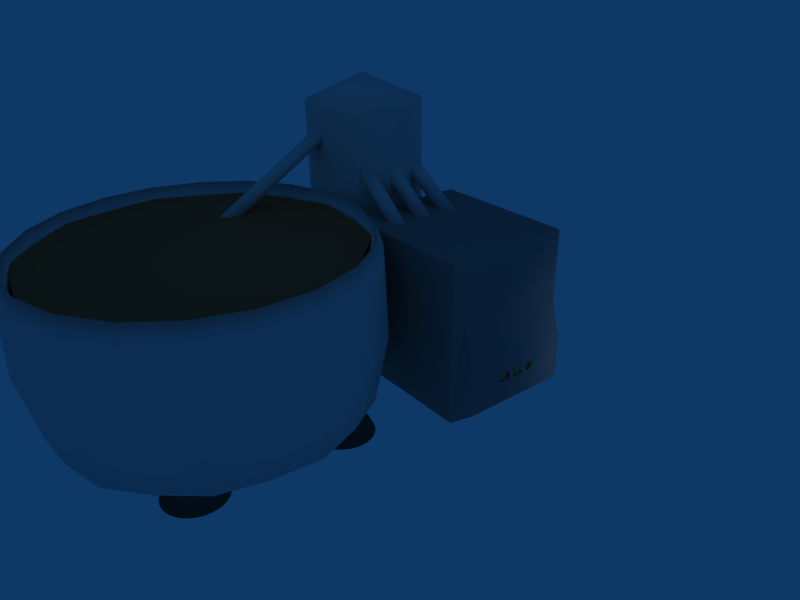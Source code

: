 # Source: chocolate_tank.blend  (saved by Blender 2.48.1; exported with 4.5.12 LTS)
import bpy
from mathutils import Matrix  # noqa: F401  (used for matrix-valued properties, if any)

bpy.ops.wm.read_factory_settings(use_empty=True)
scene = bpy.context.scene
scene.name = 'Scene'

# ---- collections
col_collection_1 = bpy.data.collections.new('Collection 1'); scene.collection.children.link(col_collection_1)

# ---- materials (node trees are filled in below, after node groups)
mat_alloy = bpy.data.materials.new('Alloy')
mat_alloy.alpha_threshold = 0.0
mat_alloy.roughness = 0.5
mat_alloy.specular_intensity = 2.0
mat_alloy.line_color = (0.0, 0.0, 0.0, 1.0)
mat_alloy_002 = bpy.data.materials.new('Alloy.002')
mat_alloy_002.alpha_threshold = 0.0
mat_alloy_002.diffuse_color = (0.6611, 0.3503, 0.2206, 1.0)
mat_alloy_002.roughness = 0.5
mat_alloy_002.specular_intensity = 2.0
mat_alloy_002.line_color = (0.0, 0.0, 0.0, 1.0)
mat_material_003 = bpy.data.materials.new('Material.003')
mat_material_003.alpha_threshold = 0.0
mat_material_003.diffuse_color = (0.2676, 0.2598, 0.2598, 1.0)
mat_material_003.roughness = 0.5
mat_material_003.line_color = (0.0, 0.0, 0.0, 1.0)
mat_material_002 = bpy.data.materials.new('Material.002')
mat_material_002.alpha_threshold = 0.0
mat_material_002.diffuse_color = (0.5112, 0.5112, 0.5112, 1.0)
mat_material_002.roughness = 0.5
mat_material_002.line_color = (0.0, 0.0, 0.0, 1.0)
mat_green_button = bpy.data.materials.new('Green Button')
mat_green_button.alpha_threshold = 0.0
mat_green_button.diffuse_color = (0.02401, 1.0, 0.1727, 1.0)
mat_green_button.roughness = 0.5
mat_green_button.line_color = (0.0, 0.0, 0.0, 1.0)
mat_red_button = bpy.data.materials.new('Red Button')
mat_red_button.alpha_threshold = 0.0
mat_red_button.diffuse_color = (1.0, 0.0, 0.0, 1.0)
mat_red_button.roughness = 0.5
mat_red_button.line_color = (0.0, 0.0, 0.0, 1.0)

# ---- material node trees

# ---- world
world_world = bpy.data.worlds.new('World'); scene.world = world_world
world_world.color = (0.05656, 0.2208, 0.4)
world_world.use_sun_shadow = False
world_world.sun_shadow_jitter_overblur = 0.0
world_world.cycles.sampling_method = 'MANUAL'
world_world.cycles.sample_map_resolution = 256

# ---- cameras
cam_camera = bpy.data.cameras.new('Camera')
cam_camera.passepartout_alpha = 0.2
cam_camera.clip_end = 100.0
cam_camera.lens = 35.0
cam_camera.ortho_scale = 7.314
cam_camera.show_passepartout = False
cam_camera.show_safe_areas = True
cam_camera.dof.focus_distance = 0.0
cam_camera.dof.aperture_fstop = 128.0

# ---- lights
light_spot_002 = bpy.data.lights.new('Spot.002', 'SPOT')
light_spot_002.transmission_factor = 0.0
light_spot_002.cutoff_distance = 30.0
light_spot_002.energy = 200.0
light_spot_002.shadow_buffer_clip_start = 1.001
light_spot_002.shadow_soft_size = 1.0
light_spot_002.shadow_maximum_resolution = 0.006
light_spot_002.use_absolute_resolution = True
light_spot_002.use_square = True
light_spot_002.spot_size = 1.309
light_spot_002.cycles.use_multiple_importance_sampling = False
light_spot_001 = bpy.data.lights.new('Spot.001', 'POINT')
light_spot_001.transmission_factor = 0.0
light_spot_001.cutoff_distance = 30.0
light_spot_001.energy = 50.0
light_spot_001.shadow_buffer_clip_start = 1.001
light_spot_001.shadow_soft_size = 1.0
light_spot_001.shadow_maximum_resolution = 0.006
light_spot_001.use_absolute_resolution = True
light_spot_001.cycles.use_multiple_importance_sampling = False
light_spot = bpy.data.lights.new('Spot', 'POINT')
light_spot.transmission_factor = 0.0
light_spot.cutoff_distance = 30.0
light_spot.energy = 25.0
light_spot.shadow_buffer_clip_start = 1.001
light_spot.shadow_soft_size = 1.0
light_spot.shadow_maximum_resolution = 0.006
light_spot.use_absolute_resolution = True
light_spot.cycles.use_multiple_importance_sampling = False

# ---- meshes
me_cylinder_006 = bpy.data.meshes.new('Cylinder.006')
me_cylinder_006.from_pydata([(0.875, 0.1386, 0.6516), (0.6265, 0.6265, 0.6516), (0.7894, -0.4022, 0.6516), (0.4022, -0.7894, 0.6516), (-0.1386, -0.875, 0.6516), (-0.6265, -0.6265, 0.6516), (-0.875, -0.1386, 0.6516), (-0.7894, 0.4022, 0.6516), (-0.4022, 0.7894, 0.6516), (0.1386, 0.875, 0.6516), (9.271e-09, 4.635e-10, 0.6516)], [], [(1, 0, 10), (10, 0, 2), (10, 2, 3), (10, 3, 4), (10, 4, 5), (10, 5, 6), (10, 6, 7), (10, 7, 8), (10, 8, 9), (9, 1, 10)])
me_cylinder_006.polygons.foreach_set('material_index', [1, 1, 1, 1, 1, 1, 1, 1, 1, 1])
_uv = me_cylinder_006.uv_layers.new(name='UVTex')
_uv.uv.foreach_set('vector', [0.9511, 0.3455, 0.9511, 0.6545, 0.4755, 0.5, 0.4755, 0.5, 0.9511, 0.6545, 0.7694, 0.9045, 0.4755, 0.5, 0.7694, 0.9045, 0.4755, 1.0, 0.4755, 0.5, 0.4755, 1.0, 0.1816, 0.9045, 0.4755, 0.5, 0.1816, 0.9045, 0.0, 0.6545, 0.4755, 0.5, 0.0, 0.6545, 6.728e-08, 0.3455, 0.4755, 0.5, 6.728e-08, 0.3455, 0.1816, 0.09549, 0.4755, 0.5, 0.1816, 0.09549, 0.4755, 0.0, 0.4755, 0.5, 0.4755, 0.0, 0.7694, 0.09549, 0.7694, 0.09549, 0.9511, 0.3455, 0.4755, 0.5])
me_cylinder_006.materials.append(mat_alloy)
me_cylinder_006.materials.append(mat_alloy_002)
me_cylinder_006.use_remesh_preserve_volume = False
me_cylinder_006.use_remesh_preserve_attributes = False
me_cylinder_006.use_mirror_vertex_groups = False
me_cylinder_006.update()
me_cone = bpy.data.meshes.new('Cone')
me_cone.from_pydata([(0.7071, 0.7071, -1.0), (0.8315, 0.5556, -1.0), (0.9239, 0.3827, -1.0), (0.9808, 0.1951, -1.0), (1.0, 7.55e-08, -1.0), (0.9808, -0.1951, -1.0), (0.9239, -0.3827, -1.0), (0.8315, -0.5556, -1.0), (0.7071, -0.7071, -1.0), (0.5556, -0.8315, -1.0), (0.3827, -0.9239, -1.0), (0.1951, -0.9808, -1.0), (-3.258e-07, -1.0, -1.0), (-0.1951, -0.9808, -1.0), (-0.3827, -0.9239, -1.0), (-0.5556, -0.8315, -1.0), (-0.7071, -0.7071, -1.0), (-0.8315, -0.5556, -1.0), (-0.9239, -0.3827, -1.0), (-0.9808, -0.1951, -1.0), (-1.0, 9.656e-07, -1.0), (-0.9808, 0.1951, -1.0), (-0.9239, 0.3827, -1.0), (-0.8315, 0.5556, -1.0), (-0.7071, 0.7071, -1.0), (-0.5556, 0.8315, -1.0), (-0.3827, 0.9239, -1.0), (-0.1951, 0.9808, -1.0), (1.605e-06, 1.0, -1.0), (0.1951, 0.9808, -1.0), (0.3827, 0.9239, -1.0), (0.5556, 0.8315, -1.0), (0.0, 0.0, 1.0), (0.0, 0.0, -1.0)], [], [(1, 0, 32), (32, 2, 1), (32, 3, 2), (32, 4, 3), (32, 5, 4), (32, 6, 5), (32, 7, 6), (32, 8, 7), (32, 9, 8), (32, 10, 9), (32, 11, 10), (32, 12, 11), (32, 13, 12), (32, 14, 13), (32, 15, 14), (32, 16, 15), (32, 17, 16), (32, 18, 17), (32, 19, 18), (32, 20, 19), (32, 21, 20), (32, 22, 21), (32, 23, 22), (32, 24, 23), (32, 25, 24), (32, 26, 25), (32, 27, 26), (32, 28, 27), (32, 29, 28), (32, 30, 29), (32, 31, 30), (32, 0, 31), (33, 0, 1), (33, 1, 2), (33, 2, 3), (33, 3, 4), (33, 4, 5), (33, 5, 6), (33, 6, 7), (33, 7, 8), (33, 8, 9), (33, 9, 10), (33, 10, 11), (33, 11, 12), (33, 12, 13), (33, 13, 14), (33, 14, 15), (33, 15, 16), (33, 16, 17), (33, 17, 18), (33, 18, 19), (33, 19, 20), (33, 20, 21), (33, 21, 22), (33, 22, 23), (33, 23, 24), (33, 24, 25), (33, 25, 26), (33, 26, 27), (33, 27, 28), (33, 28, 29), (33, 29, 30), (33, 30, 31), (31, 0, 33)])
me_cone.polygons.foreach_set('use_smooth', [True] * 64)
me_cone.materials.append(mat_material_003)
me_cone.use_remesh_preserve_volume = False
me_cone.use_remesh_preserve_attributes = False
me_cone.use_mirror_vertex_groups = False
me_cone.update()
me_cylinder_004 = bpy.data.meshes.new('Cylinder.004')
me_cylinder_004.from_pydata([(0.2079, 0.1389, -1.0), (0.231, 0.09567, -1.0), (0.2452, 0.04877, -1.0), (0.2452, -0.04877, -1.0), (0.231, -0.09567, -1.0), (0.2079, -0.1389, -1.0), (0.1768, -0.1768, -1.0), (0.1389, -0.2079, -1.0), (0.04877, -0.2452, -1.0), (-0.04877, -0.2452, -1.0), (-0.1389, -0.2079, -1.0), (-0.231, -0.09567, -1.0), (-0.2452, -0.04877, -1.0), (-0.2452, 0.04877, -1.0), (-0.2079, 0.1389, -1.0), (-0.1768, 0.1768, -1.0), (-0.1389, 0.2079, -1.0), (-0.04877, 0.2452, -1.0), (0.04877, 0.2452, -1.0), (0.09567, 0.231, -1.0), (0.1389, 0.2079, -1.0), (0.1075, 0.1768, 2.243), (0.1385, 0.1389, 2.243), (0.1616, 0.09567, 2.243), (0.1759, 0.04877, 2.243), (0.1807, -5.613e-07, 2.243), (0.1759, -0.04877, 2.243), (0.1616, -0.09567, 2.243), (0.1385, -0.1389, 2.243), (0.1075, -0.1768, 2.243), (0.06957, -0.2079, 2.243), (0.02635, -0.231, 2.243), (-0.02055, -0.2452, 2.243), (-0.06932, -0.25, 2.243), (-0.1181, -0.2452, 2.243), (-0.165, -0.231, 2.243), (-0.2082, -0.2079, 2.243), (-0.2461, -0.1768, 2.243), (-0.2772, -0.1389, 2.243), (-0.3003, -0.09567, 2.243), (-0.3145, -0.04877, 2.243), (-0.3193, -1.026e-06, 2.243), (-0.3145, 0.04877, 2.243), (-0.3003, 0.09567, 2.243), (-0.2772, 0.1389, 2.243), (-0.2461, 0.1768, 2.243), (-0.2082, 0.2079, 2.243), (-0.165, 0.231, 2.243), (-0.1181, 0.2452, 2.243), (-0.06933, 0.25, 2.243), (-0.02055, 0.2452, 2.243), (0.02635, 0.231, 2.243), (0.06957, 0.2079, 2.243), (0.0, 0.0, -1.0), (-0.06932, 0.0, 2.243), (0.1768, 0.1768, -1.0), (0.25, 1.887e-08, -1.0), (0.09567, -0.231, -1.0), (-8.146e-08, -0.25, -1.0), (-0.09567, -0.231, -1.0), (-0.1768, -0.1768, -1.0), (-0.2079, -0.1389, -1.0), (-0.25, 2.414e-07, -1.0), (-0.231, 0.09567, -1.0), (-0.09567, 0.231, -1.0), (4.013e-07, 0.25, -1.0)], [], [(55, 0, 53), (54, 22, 21), (53, 0, 1), (54, 23, 22), (53, 1, 2), (54, 24, 23), (53, 2, 56), (54, 25, 24), (53, 56, 3), (54, 26, 25), (53, 3, 4), (54, 27, 26), (53, 4, 5), (54, 28, 27), (53, 5, 6), (54, 29, 28), (53, 6, 7), (54, 30, 29), (53, 7, 57), (54, 31, 30), (53, 57, 8), (54, 32, 31), (53, 8, 58), (54, 33, 32), (53, 58, 9), (54, 34, 33), (53, 9, 59), (54, 35, 34), (53, 59, 10), (54, 36, 35), (53, 10, 60), (54, 37, 36), (53, 60, 61), (54, 38, 37), (53, 61, 11), (54, 39, 38), (53, 11, 12), (54, 40, 39), (53, 12, 62), (54, 41, 40), (53, 62, 13), (54, 42, 41), (53, 13, 63), (54, 43, 42), (53, 63, 14), (54, 44, 43), (53, 14, 15), (54, 45, 44), (53, 15, 16), (54, 46, 45), (53, 16, 64), (54, 47, 46), (53, 64, 17), (54, 48, 47), (53, 17, 65), (54, 49, 48), (53, 65, 18), (54, 50, 49), (53, 18, 19), (54, 51, 50), (53, 19, 20), (54, 52, 51), (20, 55, 53), (54, 21, 52), (22, 0, 55, 21), (0, 22, 23, 1), (1, 23, 24, 2), (2, 24, 25, 56), (56, 25, 26, 3), (3, 26, 27, 4), (4, 27, 28, 5), (5, 28, 29, 6), (6, 29, 30, 7), (7, 30, 31, 57), (57, 31, 32, 8), (8, 32, 33, 58), (58, 33, 34, 9), (9, 34, 35, 59), (59, 35, 36, 10), (10, 36, 37, 60), (60, 37, 38, 61), (61, 38, 39, 11), (11, 39, 40, 12), (12, 40, 41, 62), (62, 41, 42, 13), (13, 42, 43, 63), (63, 43, 44, 14), (14, 44, 45, 15), (15, 45, 46, 16), (16, 46, 47, 64), (64, 47, 48, 17), (17, 48, 49, 65), (65, 49, 50, 18), (18, 50, 51, 19), (19, 51, 52, 20), (21, 55, 20, 52)])
me_cylinder_004.polygons.foreach_set('use_smooth', [True] * 96)
me_cylinder_004.materials.append(mat_alloy)
me_cylinder_004.use_remesh_preserve_volume = False
me_cylinder_004.use_remesh_preserve_attributes = False
me_cylinder_004.use_mirror_vertex_groups = False
me_cylinder_004.update()
me_cylinder_003 = bpy.data.meshes.new('Cylinder.003')
me_cylinder_003.from_pydata([(-2.941, -0.2193, 5.204), (0.1966, 0.1562, -1.0), (-3.122, -0.006825, 5.204), (0.2415, 0.06891, -1.0), (-2.631, -0.04666, 5.204), (0.2494, -0.02905, -1.0), (-2.902, 0.2716, 5.204), (0.2192, -0.1225, -1.0), (-2.624, 0.0513, 5.204), (0.1555, -0.1971, -1.0), (-2.844, -0.2272, 5.204), (0.06837, -0.2416, -1.0), (-8.146e-08, -0.25, -1.0), (-0.04877, -0.2452, -1.0), (-3.114, 0.09114, 5.204), (-0.1219, -0.2195, -1.0), (-3.092, -0.1003, 5.204), (-0.1966, -0.1562, -1.0), (-0.2415, -0.06891, -1.0), (-2.995, 0.2418, 5.204), (-2.717, 0.2194, 5.204), (-0.2494, 0.02905, -1.0), (-3.07, 0.1785, 5.204), (-0.2192, 0.1225, -1.0), (-3.028, -0.1749, 5.204), (-0.1555, 0.1971, -1.0), (-2.676, -0.134, 5.204), (-0.06837, 0.2416, -1.0), (4.013e-07, 0.25, -1.0), (0.04877, 0.2452, -1.0), (-2.751, -0.1973, 5.204), (0.1219, 0.2195, -1.0), (-2.805, 0.2638, 5.204), (-2.654, 0.1448, 5.204)], [], [(15, 0, 24), (19, 33, 20), (18, 1, 3), (18, 16, 2), (23, 14, 22), (19, 8, 33), (18, 3, 5), (27, 19, 6), (28, 6, 32), (19, 4, 8), (18, 5, 7), (25, 22, 19), (21, 2, 14), (19, 26, 4), (18, 7, 9), (17, 24, 16), (10, 0, 12), (19, 30, 26), (18, 9, 11), (9, 26, 30), (5, 8, 4), (19, 10, 30), (18, 11, 12), (1, 20, 33), (18, 12, 13), (19, 0, 10), (18, 13, 15), (3, 33, 8), (7, 4, 26), (24, 0, 19), (18, 15, 17), (29, 32, 31), (11, 10, 12), (19, 16, 24), (31, 32, 20), (27, 6, 28), (15, 24, 17), (19, 2, 16), (18, 2, 21), (23, 22, 25), (5, 4, 7), (19, 14, 2), (18, 21, 23), (12, 0, 13), (25, 19, 27), (19, 22, 14), (18, 23, 25), (17, 16, 18), (21, 14, 23), (9, 30, 11), (18, 25, 27), (20, 1, 31), (13, 0, 15), (11, 30, 10), (18, 27, 28), (1, 33, 3), (18, 28, 29), (19, 32, 6), (18, 29, 31), (3, 8, 5), (7, 26, 9), (19, 20, 32), (31, 1, 18), (28, 32, 29)])
me_cylinder_003.polygons.foreach_set('use_smooth', [True] * 64)
me_cylinder_003.materials.append(mat_alloy)
me_cylinder_003.use_remesh_preserve_volume = False
me_cylinder_003.use_remesh_preserve_attributes = False
me_cylinder_003.use_mirror_vertex_groups = False
me_cylinder_003.update()
me_cube = bpy.data.meshes.new('Cube')
me_cube.from_pydata([(1.068, 1.954, -1.0), (1.068, -1.0, -1.0), (-1.468, -1.0, -1.0), (-1.468, 1.954, -1.0), (1.068, 1.954, 2.084), (1.068, -1.0, 2.084), (-1.468, -1.0, 2.084), (-1.468, 1.954, 2.084), (-1.273, 2.295, -0.7631), (-1.273, 2.052, 1.847), (0.8736, 2.295, -0.7631), (0.8736, 2.052, 1.847), (-1.273, 2.295, 0.107), (-1.273, 2.052, 0.9772), (0.8736, 2.295, 0.107), (0.8736, 2.052, 0.9772), (-0.1997, 2.295, -0.7631), (-1.273, 2.295, -0.328), (0.8736, 2.295, -0.328), (-0.1997, 2.295, 0.107), (-0.1997, 2.295, -0.328), (-0.7364, 2.295, -0.7631), (0.3369, 2.295, -0.7631), (-1.273, 2.295, -0.5456), (-1.273, 2.295, -0.1105), (0.8736, 2.295, -0.5456), (0.8736, 2.295, -0.1105), (-0.7364, 2.295, 0.107), (0.3369, 2.295, 0.107), (-0.1997, 2.295, -0.5456), (0.3369, 2.295, -0.328), (-0.1997, 2.314, -0.1105), (-0.7364, 2.295, -0.328), (0.3369, 2.295, -0.5456), (0.3369, 2.314, -0.1105), (-0.7364, 2.295, -0.5456), (-0.7364, 2.314, -0.1105), (0.06862, 2.295, -0.328), (-0.1997, 2.295, -0.2193), (-0.468, 2.295, -0.328), (0.3369, 2.295, -0.2193), (0.06862, 2.314, -0.1105), (-0.7364, 2.295, -0.2193), (-0.468, 2.314, -0.1105), (0.06862, 2.295, -0.2193), (-0.468, 2.295, -0.2193), (-0.06554, 2.295, -0.328), (0.2028, 2.295, -0.328), (-0.1997, 2.295, -0.2737), (-0.1997, 2.295, -0.1649), (-0.3339, 2.295, -0.328), (-0.6022, 2.295, -0.328), (0.3369, 2.295, -0.2737), (0.3369, 2.295, -0.1649), (-0.06554, 2.314, -0.1105), (0.2028, 2.314, -0.1105), (-0.7364, 2.295, -0.2737), (-0.7364, 2.295, -0.1649), (-0.3339, 2.314, -0.1105), (-0.6022, 2.314, -0.1105), (0.06862, 2.295, -0.2737), (0.2028, 2.295, -0.2193), (0.06862, 2.295, -0.1649), (-0.06554, 2.295, -0.2193), (-0.468, 2.295, -0.2737), (-0.3339, 2.295, -0.2193), (-0.468, 2.295, -0.1649), (-0.6022, 2.295, -0.2193), (0.2028, 2.295, -0.2737), (0.2028, 2.295, -0.1649), (-0.06554, 2.295, -0.2737), (-0.06554, 2.295, -0.1649), (-0.3339, 2.295, -0.2737), (-0.3339, 2.295, -0.1649), (-0.6022, 2.295, -0.2737), (-0.6022, 2.295, -0.1649), (0.001539, 2.295, -0.328), (-0.1326, 2.295, -0.328), (0.1357, 2.295, -0.328), (0.2699, 2.295, -0.328), (-0.1997, 2.295, -0.2465), (-0.1997, 2.295, -0.3009), (-0.1997, 2.295, -0.1921), (-0.1997, 2.314, -0.1377), (-0.401, 2.295, -0.328), (-0.2668, 2.295, -0.328), (-0.5351, 2.295, -0.328), (-0.6693, 2.295, -0.328), (0.3369, 2.295, -0.2465), (0.3369, 2.295, -0.3009), (0.3369, 2.295, -0.1921), (0.3369, 2.314, -0.1377), (0.001539, 2.314, -0.1105), (-0.1326, 2.314, -0.1105), (0.1357, 2.314, -0.1105), (0.2699, 2.314, -0.1105), (-0.7364, 2.295, -0.2465), (-0.7364, 2.295, -0.3009), (-0.7364, 2.295, -0.1921), (-0.7364, 2.314, -0.1377), (-0.401, 2.314, -0.1105), (-0.2668, 2.314, -0.1105), (-0.5351, 2.314, -0.1105), (-0.6693, 2.314, -0.1105), (0.06862, 2.295, -0.2465), (0.06862, 2.295, -0.3009), (0.1357, 2.295, -0.2193), (0.2699, 2.295, -0.2193), (0.06862, 2.295, -0.1921), (0.06862, 2.314, -0.1377), (0.001539, 2.295, -0.2193), (-0.1326, 2.295, -0.2193), (-0.468, 2.295, -0.3009), (-0.468, 2.295, -0.2465), (-0.2668, 2.295, -0.2193), (-0.401, 2.295, -0.2193), (-0.468, 2.314, -0.1377), (-0.468, 2.295, -0.1921), (-0.6693, 2.295, -0.2193), (-0.5351, 2.295, -0.2193), (0.2028, 2.295, -0.3009), (0.2699, 2.295, -0.2737), (0.2028, 2.295, -0.2465), (0.1357, 2.295, -0.2737), (0.2028, 2.295, -0.1921), (0.2699, 2.295, -0.1649), (0.2028, 2.314, -0.1377), (0.1357, 2.295, -0.1649), (-0.06554, 2.295, -0.3009), (0.001539, 2.295, -0.2737), (-0.06554, 2.295, -0.2465), (-0.1326, 2.295, -0.2737), (-0.06554, 2.295, -0.1921), (0.001539, 2.295, -0.1649), (-0.06554, 2.314, -0.1377), (-0.1326, 2.295, -0.1649), (-0.3339, 2.295, -0.3009), (-0.2668, 2.295, -0.2737), (-0.3339, 2.295, -0.2465), (-0.401, 2.295, -0.2737), (-0.3339, 2.295, -0.1921), (-0.2668, 2.295, -0.1649), (-0.3339, 2.314, -0.1377), (-0.401, 2.295, -0.1649), (-0.6022, 2.295, -0.3009), (-0.5351, 2.295, -0.2737), (-0.6022, 2.295, -0.2465), (-0.6693, 2.295, -0.2737), (-0.6022, 2.295, -0.1921), (-0.5351, 2.295, -0.1649), (-0.6022, 2.314, -0.1377), (-0.6693, 2.295, -0.1649), (0.2699, 2.295, -0.3009), (0.2699, 2.295, -0.2465), (0.1357, 2.295, -0.3009), (0.1357, 2.295, -0.2465), (0.2699, 2.295, -0.1921), (0.2699, 2.314, -0.1377), (0.1357, 2.295, -0.1921), (0.1357, 2.314, -0.1377), (0.001539, 2.295, -0.3009), (0.001539, 2.295, -0.2465), (-0.1326, 2.295, -0.3009), (-0.1326, 2.295, -0.2465), (0.001539, 2.295, -0.1921), (0.001539, 2.314, -0.1377), (-0.1326, 2.295, -0.1921), (-0.1326, 2.314, -0.1377), (-0.2668, 2.295, -0.3009), (-0.2668, 2.295, -0.2465), (-0.401, 2.295, -0.3009), (-0.401, 2.295, -0.2465), (-0.2668, 2.295, -0.1921), (-0.2668, 2.314, -0.1377), (-0.401, 2.295, -0.1921), (-0.401, 2.314, -0.1377), (-0.5351, 2.295, -0.3009), (-0.5351, 2.295, -0.2465), (-0.6693, 2.295, -0.3009), (-0.6693, 2.295, -0.2465), (-0.5351, 2.295, -0.1921), (-0.5351, 2.314, -0.1377), (-0.6693, 2.295, -0.1921), (-0.6693, 2.314, -0.1377), (-0.6022, 2.314, -0.1649), (-0.6022, 2.314, -0.1921), (-0.6693, 2.314, -0.1921), (-0.6693, 2.314, -0.1649), (-0.468, 2.314, -0.1649), (-0.468, 2.314, -0.1921), (-0.5351, 2.314, -0.1921), (-0.5351, 2.314, -0.1649), (-0.6022, 2.314, -0.2193), (-0.6022, 2.314, -0.2465), (-0.6693, 2.314, -0.2465), (-0.6693, 2.314, -0.2193), (-0.6022, 2.314, -0.2737), (-0.6022, 2.314, -0.3009), (-0.6693, 2.314, -0.3009), (-0.6693, 2.314, -0.2737), (-0.468, 2.314, -0.2193), (-0.468, 2.314, -0.2465), (-0.5351, 2.314, -0.2465), (-0.5351, 2.314, -0.2193), (-0.468, 2.314, -0.2737), (-0.468, 2.314, -0.3009), (-0.5351, 2.314, -0.3009), (-0.5351, 2.314, -0.2737), (-0.2668, 2.314, -0.1649), (-0.2668, 2.314, -0.1921), (-0.3339, 2.314, -0.1921), (-0.3339, 2.314, -0.1649), (-0.2668, 2.314, -0.2193), (-0.2668, 2.314, -0.2465), (-0.3339, 2.314, -0.2465), (-0.3339, 2.314, -0.2193), (-0.2668, 2.314, -0.2737), (-0.2668, 2.314, -0.3009), (-0.3339, 2.314, -0.3009), (-0.3339, 2.314, -0.2737), (-0.1326, 2.314, -0.1649), (-0.1326, 2.314, -0.1921), (-0.1997, 2.314, -0.1921), (-0.1997, 2.314, -0.1649), (0.06862, 2.314, -0.1649), (0.06862, 2.314, -0.1921), (0.001539, 2.314, -0.1921), (0.001539, 2.314, -0.1649), (-0.1326, 2.314, -0.2193), (-0.1326, 2.314, -0.2465), (-0.1997, 2.314, -0.2465), (-0.1997, 2.314, -0.2193), (-0.1326, 2.314, -0.2737), (-0.1326, 2.314, -0.3009), (-0.1997, 2.314, -0.3009), (-0.1997, 2.314, -0.2737), (0.06862, 2.314, -0.2193), (0.06862, 2.314, -0.2465), (0.001539, 2.314, -0.2465), (0.001539, 2.314, -0.2193), (0.06862, 2.314, -0.2737), (0.06862, 2.314, -0.3009), (0.001539, 2.314, -0.3009), (0.001539, 2.314, -0.2737), (0.2028, 2.314, -0.1649), (0.2028, 2.314, -0.1921), (0.1357, 2.314, -0.1921), (0.1357, 2.314, -0.1649), (0.2028, 2.314, -0.2193), (0.2028, 2.314, -0.2465), (0.1357, 2.314, -0.2465), (0.1357, 2.314, -0.2193), (0.2028, 2.314, -0.2737), (0.2028, 2.314, -0.3009), (0.1357, 2.314, -0.3009), (0.1357, 2.314, -0.2737)], [], [(0, 1, 2, 3), (4, 7, 6, 5), (0, 4, 5, 1), (1, 5, 6, 2), (2, 6, 7, 3), (7, 4, 11, 9), (13, 12, 3, 7), (9, 13, 7), (4, 0, 14, 15), (15, 11, 4), (11, 15, 13, 9), (16, 0, 3), (19, 13, 15), (8, 21, 3), (21, 16, 3), (22, 0, 16), (10, 0, 22), (12, 24, 3), (24, 17, 3), (17, 23, 3), (23, 8, 3), (25, 0, 10), (18, 0, 25), (26, 0, 18), (14, 0, 26), (14, 28, 15), (28, 19, 15), (19, 27, 13), (27, 12, 13), (25, 10, 22, 33), (18, 25, 33, 30), (33, 22, 16, 29), (14, 26, 34, 28), (29, 16, 21, 35), (35, 21, 8, 23), (32, 35, 23, 17), (27, 36, 24, 12), (37, 33, 29), (40, 26, 18), (41, 19, 28), (39, 29, 35), (43, 27, 19), (42, 17, 24), (20, 77, 29), (77, 46, 29), (46, 76, 29), (76, 37, 29), (37, 78, 33), (78, 47, 33), (47, 79, 33), (79, 30, 33), (30, 89, 18), (89, 52, 18), (52, 88, 18), (88, 40, 18), (40, 90, 26), (90, 53, 26), (53, 91, 26), (91, 34, 26), (89, 30, 79, 152), (52, 89, 152, 121), (152, 79, 47, 120), (121, 152, 120, 68), (88, 52, 121, 153), (40, 88, 153, 107), (153, 121, 68, 122), (107, 153, 122, 61), (120, 47, 78, 154), (154, 78, 37, 105), (123, 154, 105, 60), (122, 68, 123, 155), (155, 123, 60, 104), (106, 155, 104, 44), (90, 40, 107, 156), (53, 90, 156, 125), (156, 107, 61, 124), (125, 156, 124, 69), (91, 53, 125, 157), (34, 91, 157, 95), (157, 125, 69, 126), (95, 157, 126, 55), (124, 61, 106, 158), (158, 106, 44, 108), (127, 158, 108, 62), (126, 69, 127, 159), (55, 126, 159, 94), (159, 127, 62, 109), (94, 159, 109, 41), (105, 37, 76, 160), (160, 76, 46, 128), (129, 160, 128, 70), (104, 60, 129, 161), (161, 129, 70, 130), (110, 161, 130, 63), (128, 46, 77, 162), (70, 128, 162, 131), (162, 77, 20, 81), (130, 70, 131, 163), (63, 130, 163, 111), (163, 131, 48, 80), (108, 44, 110, 164), (164, 110, 63, 132), (133, 164, 132, 71), (109, 62, 133, 165), (41, 109, 165, 92), (165, 133, 71, 134), (92, 165, 134, 54), (132, 63, 111, 166), (71, 132, 166, 135), (166, 111, 38, 82), (134, 71, 135, 167), (54, 134, 167, 93), (167, 135, 49, 83), (93, 167, 83, 31), (34, 95, 28), (95, 55, 28), (55, 94, 28), (94, 41, 28), (41, 92, 19), (92, 54, 19), (54, 93, 19), (93, 31, 19), (32, 87, 35), (87, 51, 35), (51, 86, 35), (86, 39, 35), (39, 84, 29), (84, 50, 29), (50, 85, 29), (85, 20, 29), (81, 20, 85, 168), (48, 81, 168, 137), (168, 85, 50, 136), (80, 48, 137, 169), (38, 80, 169, 114), (169, 137, 72, 138), (136, 50, 84, 170), (72, 136, 170, 139), (170, 84, 39, 112), (139, 170, 112, 64), (138, 72, 139, 171), (65, 138, 171, 115), (171, 139, 64, 113), (115, 171, 113, 45), (82, 38, 114, 172), (49, 82, 172, 141), (172, 114, 65, 140), (83, 49, 141, 173), (31, 83, 173, 101), (173, 141, 73, 142), (101, 173, 142, 58), (140, 65, 115, 174), (73, 140, 174, 143), (174, 115, 45, 117), (143, 174, 117, 66), (142, 73, 143, 175), (58, 142, 175, 100), (175, 143, 66, 116), (100, 175, 116, 43), (112, 39, 86, 176), (176, 86, 51, 144), (145, 176, 144, 74), (113, 64, 145, 177), (177, 145, 74, 146), (119, 177, 146, 67), (144, 51, 87, 178), (178, 87, 32, 97), (147, 178, 97, 56), (146, 74, 147, 179), (179, 147, 56, 96), (118, 179, 96, 42), (117, 45, 119, 180), (180, 119, 67, 148), (149, 180, 148, 75), (116, 66, 149, 181), (43, 116, 181, 102), (181, 149, 75, 150), (102, 181, 150, 59), (148, 67, 118, 182), (182, 118, 42, 98), (151, 182, 98, 57), (150, 75, 151, 183), (59, 150, 183, 103), (183, 151, 57, 99), (103, 183, 99, 36), (31, 101, 19), (101, 58, 19), (58, 100, 19), (100, 43, 19), (43, 102, 27), (102, 59, 27), (59, 103, 27), (103, 36, 27), (36, 99, 24), (99, 57, 24), (57, 98, 24), (98, 42, 24), (42, 96, 17), (96, 56, 17), (56, 97, 17), (97, 32, 17), (148, 185, 184, 75), (182, 186, 185, 148), (151, 187, 186, 182), (75, 184, 187, 151), (184, 185, 186, 187), (117, 189, 188, 66), (180, 190, 189, 117), (149, 191, 190, 180), (66, 188, 191, 149), (188, 189, 190, 191), (146, 193, 192, 67), (179, 194, 193, 146), (118, 195, 194, 179), (67, 192, 195, 118), (192, 193, 194, 195), (144, 197, 196, 74), (178, 198, 197, 144), (147, 199, 198, 178), (74, 196, 199, 147), (196, 197, 198, 199), (113, 201, 200, 45), (177, 202, 201, 113), (119, 203, 202, 177), (45, 200, 203, 119), (200, 201, 202, 203), (112, 205, 204, 64), (176, 206, 205, 112), (145, 207, 206, 176), (64, 204, 207, 145), (204, 205, 206, 207), (172, 209, 208, 141), (140, 210, 209, 172), (73, 211, 210, 140), (141, 208, 211, 73), (208, 209, 210, 211), (169, 213, 212, 114), (138, 214, 213, 169), (65, 215, 214, 138), (114, 212, 215, 65), (212, 213, 214, 215), (168, 217, 216, 137), (136, 218, 217, 168), (72, 219, 218, 136), (137, 216, 219, 72), (216, 217, 218, 219), (166, 221, 220, 135), (82, 222, 221, 166), (49, 223, 222, 82), (135, 220, 223, 49), (220, 221, 222, 223), (108, 225, 224, 62), (164, 226, 225, 108), (133, 227, 226, 164), (62, 224, 227, 133), (224, 225, 226, 227), (163, 229, 228, 111), (80, 230, 229, 163), (38, 231, 230, 80), (111, 228, 231, 38), (228, 229, 230, 231), (162, 233, 232, 131), (81, 234, 233, 162), (48, 235, 234, 81), (131, 232, 235, 48), (232, 233, 234, 235), (104, 237, 236, 44), (161, 238, 237, 104), (110, 239, 238, 161), (44, 236, 239, 110), (236, 237, 238, 239), (105, 241, 240, 60), (160, 242, 241, 105), (129, 243, 242, 160), (60, 240, 243, 129), (240, 241, 242, 243), (124, 245, 244, 69), (158, 246, 245, 124), (127, 247, 246, 158), (69, 244, 247, 127), (244, 245, 246, 247), (122, 249, 248, 61), (155, 250, 249, 122), (106, 251, 250, 155), (61, 248, 251, 106), (248, 249, 250, 251), (120, 253, 252, 68), (154, 254, 253, 120), (123, 255, 254, 154), (68, 252, 255, 123), (252, 253, 254, 255)])
me_cube.polygons.foreach_set('material_index', [0, 0, 0, 0, 0, 0, 0, 0, 0, 0, 0, 0, 0, 0, 0, 0, 0, 0, 0, 0, 0, 0, 0, 0, 0, 0, 0, 0, 0, 0, 0, 0, 0, 0, 0, 0, 0, 0, 0, 0, 0, 0, 0, 0, 0, 0, 0, 0, 0, 0, 0, 0, 0, 0, 0, 0, 0, 0, 0, 0, 0, 0, 0, 0, 0, 0, 0, 0, 0, 0, 0, 0, 0, 0, 0, 0, 0, 0, 0, 0, 0, 0, 0, 0, 0, 0, 0, 0, 0, 0, 0, 0, 0, 0, 0, 0, 0, 0, 0, 0, 0, 0, 0, 0, 0, 0, 0, 0, 0, 0, 0, 0, 0, 0, 0, 0, 0, 0, 0, 0, 0, 0, 0, 0, 0, 0, 0, 0, 0, 0, 0, 0, 0, 0, 0, 0, 0, 0, 0, 0, 0, 0, 0, 0, 0, 0, 0, 0, 0, 0, 0, 0, 0, 0, 0, 0, 0, 0, 0, 0, 0, 0, 0, 0, 0, 0, 0, 0, 0, 0, 0, 0, 0, 0, 0, 0, 0, 0, 0, 0, 0, 0, 0, 0, 0, 0, 0, 0, 0, 0, 0, 0, 0, 0, 0, 0, 0, 0, 0, 0, 0, 0, 0, 0, 0, 1, 0, 0, 0, 0, 2, 0, 0, 0, 0, 1, 0, 0, 0, 0, 1, 0, 0, 0, 0, 2, 0, 0, 0, 0, 2, 0, 0, 0, 0, 1, 0, 0, 0, 0, 1, 0, 0, 0, 0, 2, 0, 0, 0, 0, 1, 0, 0, 0, 0, 2, 0, 0, 0, 0, 1, 0, 0, 0, 0, 2, 0, 0, 0, 0, 2, 0, 0, 0, 0, 2, 0, 0, 0, 0, 1, 0, 0, 0, 0, 1, 0, 0, 0, 0, 2])
me_cube.materials.append(mat_material_002)
me_cube.materials.append(mat_green_button)
me_cube.materials.append(mat_red_button)
me_cube.use_remesh_preserve_volume = False
me_cube.use_remesh_preserve_attributes = False
me_cube.use_mirror_vertex_groups = False
me_cube.update()
me_cylinder_002 = bpy.data.meshes.new('Cylinder.002')
me_cylinder_002.from_pydata([(0.0, 0.0, 3.285), (0.5556, 0.8315, 3.285), (0.3827, 0.9239, 3.285), (0.1951, 0.9808, 3.285), (-7.28e-06, 1.0, 3.285), (-0.1951, 0.9808, 3.285), (-0.3827, 0.9239, 3.285), (-0.5556, 0.8315, 3.285), (-0.7071, 0.7071, 3.285), (-0.8315, 0.5556, 3.285), (-0.9239, 0.3827, 3.285), (-0.9808, 0.1951, 3.285), (-1.0, -4.105e-06, 3.285), (-0.9808, -0.1951, 3.285), (-0.9239, -0.3827, 3.285), (-0.8315, -0.5556, 3.285), (-0.7071, -0.7071, 3.285), (-0.5556, -0.8315, 3.285), (-0.3827, -0.9239, 3.285), (-0.1951, -0.9808, 3.285), (9.298e-07, -1.0, 3.285), (0.1951, -0.9808, 3.285), (0.3827, -0.9239, 3.285), (0.5556, -0.8315, 3.285), (0.7071, -0.7071, 3.285), (0.8315, -0.5556, 3.285), (0.9239, -0.3827, 3.285), (0.9808, -0.1951, 3.285), (1.0, -2.245e-06, 3.285), (0.9808, 0.1951, 3.285), (0.9239, 0.3827, 3.285), (0.8315, 0.5556, 3.285), (0.7071, 0.7071, 3.285)], [], [(0, 32, 1), (0, 1, 2), (0, 2, 3), (0, 3, 4), (0, 4, 5), (0, 5, 6), (0, 6, 7), (0, 7, 8), (0, 8, 9), (0, 9, 10), (0, 10, 11), (0, 11, 12), (0, 12, 13), (0, 13, 14), (0, 14, 15), (0, 15, 16), (0, 16, 17), (0, 17, 18), (0, 18, 19), (0, 19, 20), (0, 20, 21), (0, 21, 22), (0, 22, 23), (0, 23, 24), (0, 24, 25), (0, 25, 26), (0, 26, 27), (0, 27, 28), (0, 28, 29), (0, 29, 30), (0, 30, 31), (0, 31, 32)])
me_cylinder_002.materials.append(mat_alloy)
me_cylinder_002.use_remesh_preserve_volume = False
me_cylinder_002.use_remesh_preserve_attributes = False
me_cylinder_002.use_mirror_vertex_groups = False
me_cylinder_002.update()
me_cylinder_001 = bpy.data.meshes.new('Cylinder.001')
me_cylinder_001.from_pydata([(0.7071, 0.7071, -1.0), (0.8315, 0.5556, -1.0), (0.9239, 0.3827, -1.0), (0.9808, 0.1951, -1.0), (1.0, 7.55e-08, -1.0), (0.9808, -0.1951, -1.0), (0.9239, -0.3827, -1.0), (0.8315, -0.5556, -1.0), (0.7071, -0.7071, -1.0), (0.5556, -0.8315, -1.0), (0.3827, -0.9239, -1.0), (0.1951, -0.9808, -1.0), (-3.258e-07, -1.0, -1.0), (-0.1951, -0.9808, -1.0), (-0.3827, -0.9239, -1.0), (-0.5556, -0.8315, -1.0), (-0.7071, -0.7071, -1.0), (-0.8315, -0.5556, -1.0), (-0.9239, -0.3827, -1.0), (-0.9808, -0.1951, -1.0), (-1.0, 9.656e-07, -1.0), (-0.9808, 0.1951, -1.0), (-0.9239, 0.3827, -1.0), (-0.8315, 0.5556, -1.0), (-0.7071, 0.7071, -1.0), (-0.5556, 0.8315, -1.0), (-0.3827, 0.9239, -1.0), (-0.1951, 0.9808, -1.0), (1.605e-06, 1.0, -1.0), (0.1951, 0.9808, -1.0), (0.3827, 0.9239, -1.0), (0.5556, 0.8315, -1.0), (0.7071, 0.7071, 3.285), (0.8315, 0.5556, 3.285), (0.9239, 0.3827, 3.285), (0.9808, 0.1951, 3.285), (1.0, -2.245e-06, 3.285), (0.9808, -0.1951, 3.285), (0.9239, -0.3827, 3.285), (0.8315, -0.5556, 3.285), (0.7071, -0.7071, 3.285), (0.5556, -0.8315, 3.285), (0.3827, -0.9239, 3.285), (0.1951, -0.9808, 3.285), (9.298e-07, -1.0, 3.285), (-0.1951, -0.9808, 3.285), (-0.3827, -0.9239, 3.285), (-0.5556, -0.8315, 3.285), (-0.7071, -0.7071, 3.285), (-0.8315, -0.5556, 3.285), (-0.9239, -0.3827, 3.285), (-0.9808, -0.1951, 3.285), (-1.0, -4.105e-06, 3.285), (-0.9808, 0.1951, 3.285), (-0.9239, 0.3827, 3.285), (-0.8315, 0.5556, 3.285), (-0.7071, 0.7071, 3.285), (-0.5556, 0.8315, 3.285), (-0.3827, 0.9239, 3.285), (-0.1951, 0.9808, 3.285), (-7.28e-06, 1.0, 3.285), (0.1951, 0.9808, 3.285), (0.3827, 0.9239, 3.285), (0.5556, 0.8315, 3.285), (0.0, 0.0, -1.0), (0.0, 0.0, 3.75)], [], [(64, 0, 1), (65, 33, 32), (64, 1, 2), (65, 34, 33), (64, 2, 3), (65, 35, 34), (64, 3, 4), (65, 36, 35), (64, 4, 5), (65, 37, 36), (64, 5, 6), (65, 38, 37), (64, 6, 7), (65, 39, 38), (64, 7, 8), (65, 40, 39), (64, 8, 9), (65, 41, 40), (64, 9, 10), (65, 42, 41), (64, 10, 11), (65, 43, 42), (64, 11, 12), (65, 44, 43), (64, 12, 13), (65, 45, 44), (64, 13, 14), (65, 46, 45), (64, 14, 15), (65, 47, 46), (64, 15, 16), (65, 48, 47), (64, 16, 17), (65, 49, 48), (64, 17, 18), (65, 50, 49), (64, 18, 19), (65, 51, 50), (64, 19, 20), (65, 52, 51), (64, 20, 21), (65, 53, 52), (64, 21, 22), (65, 54, 53), (64, 22, 23), (65, 55, 54), (64, 23, 24), (65, 56, 55), (64, 24, 25), (65, 57, 56), (64, 25, 26), (65, 58, 57), (64, 26, 27), (65, 59, 58), (64, 27, 28), (65, 60, 59), (64, 28, 29), (65, 61, 60), (64, 29, 30), (65, 62, 61), (64, 30, 31), (65, 63, 62), (31, 0, 64), (65, 32, 63), (0, 32, 33, 1), (1, 33, 34, 2), (2, 34, 35, 3), (3, 35, 36, 4), (4, 36, 37, 5), (5, 37, 38, 6), (6, 38, 39, 7), (7, 39, 40, 8), (8, 40, 41, 9), (9, 41, 42, 10), (10, 42, 43, 11), (11, 43, 44, 12), (12, 44, 45, 13), (13, 45, 46, 14), (14, 46, 47, 15), (15, 47, 48, 16), (16, 48, 49, 17), (17, 49, 50, 18), (18, 50, 51, 19), (19, 51, 52, 20), (20, 52, 53, 21), (21, 53, 54, 22), (22, 54, 55, 23), (23, 55, 56, 24), (24, 56, 57, 25), (25, 57, 58, 26), (26, 58, 59, 27), (27, 59, 60, 28), (28, 60, 61, 29), (29, 61, 62, 30), (30, 62, 63, 31), (32, 0, 31, 63)])
me_cylinder_001.polygons.foreach_set('use_smooth', [True] * 96)
me_cylinder_001.materials.append(mat_alloy)
me_cylinder_001.use_remesh_preserve_volume = False
me_cylinder_001.use_remesh_preserve_attributes = False
me_cylinder_001.use_mirror_vertex_groups = False
me_cylinder_001.update()
me_cylinder = bpy.data.meshes.new('Cylinder')
me_cylinder.from_pydata([(0.5649, 0.2878, 1.482), (0.6262, -0.09919, 1.482), (0.4483, -0.4483, 1.482), (0.09918, -0.6262, 1.482), (-0.2878, -0.5649, 1.482), (-0.5649, -0.2878, 1.482), (-0.6262, 0.09919, 1.482), (-0.4483, 0.4483, 1.482), (-0.09918, 0.6262, 1.482), (0.2878, 0.5649, 1.482), (0.8474, 0.4318, 0.9602), (0.9393, -0.1488, 0.9602), (0.6725, -0.6725, 0.9602), (0.1488, -0.9393, 0.9602), (-0.4318, -0.8474, 0.9602), (-0.8474, -0.4318, 0.9602), (-0.9393, 0.1488, 0.9602), (-0.6725, 0.6725, 0.9602), (-0.1488, 0.9393, 0.9602), (0.4318, 0.8474, 0.9602), (0.4071, 0.7991, 0.4474), (-0.1403, 0.8858, 0.4474), (-0.6341, 0.6341, 0.4474), (-0.8858, 0.1403, 0.4474), (-0.7991, -0.4071, 0.4474), (-0.4071, -0.7991, 0.4474), (0.1403, -0.8858, 0.4474), (0.6341, -0.6341, 0.4474), (0.8858, -0.1403, 0.4474), (0.7991, 0.4071, 0.4474), (0.7507, 0.3825, 0.9064), (0.8322, -0.1318, 0.9064), (0.5958, -0.5958, 0.9064), (0.1318, -0.8322, 0.9064), (-0.3825, -0.7507, 0.9064), (-0.7507, -0.3825, 0.9064), (-0.8322, 0.1318, 0.9064), (-0.5958, 0.5958, 0.9064), (-0.1318, 0.8322, 0.9064), (0.3825, 0.7507, 0.9064), (0.5005, 0.255, 1.365), (0.5548, -0.08787, 1.365), (0.3972, -0.3972, 1.365), (0.08787, -0.5548, 1.365), (-0.255, -0.5005, 1.365), (-0.5005, -0.255, 1.365), (-0.5548, 0.08787, 1.365), (-0.3972, 0.3972, 1.365), (-0.08787, 0.5548, 1.365), (0.255, 0.5005, 1.365), (0.8353, 0.4256, 0.5756), (0.39, 0.39, 1.484), (0.7768, 0.3958, 1.347), (0.5447, 0.08627, 1.484), (0.926, -0.1467, 0.5756), (0.8611, -0.1364, 1.347), (0.4914, -0.2504, 1.484), (0.6629, -0.6629, 0.5756), (0.6165, -0.6165, 1.347), (0.2504, -0.4914, 1.484), (0.1467, -0.926, 0.5756), (0.1364, -0.8611, 1.347), (-0.08628, -0.5447, 1.484), (-0.4256, -0.8353, 0.5756), (-0.3958, -0.7768, 1.347), (-0.39, -0.39, 1.484), (-0.8353, -0.4256, 0.5756), (-0.7768, -0.3958, 1.347), (-0.5447, -0.08627, 1.484), (-0.926, 0.1467, 0.5756), (-0.8611, 0.1364, 1.347), (-0.4914, 0.2504, 1.484), (-0.6629, 0.6629, 0.5756), (-0.6165, 0.6165, 1.347), (-0.2504, 0.4914, 1.484), (-0.1467, 0.926, 0.5756), (-0.1364, 0.8611, 1.347), (0.08628, 0.5447, 1.484), (0.4256, 0.8353, 0.5756), (0.3958, 0.7768, 1.347), (0.9405, 0.149, 0.9602), (0.6733, 0.6733, 0.9602), (0.8485, -0.4323, 0.9602), (0.4323, -0.8485, 0.9602), (-0.149, -0.9405, 0.9602), (-0.6733, -0.6733, 0.9602), (-0.9405, -0.149, 0.9602), (-0.8485, 0.4323, 0.9602), (-0.4323, 0.8485, 0.9602), (0.149, 0.9405, 0.9602), (0.6349, 0.6349, 0.4474), (0.3887, 0.7628, 0.5622), (0.1405, 0.8869, 0.4474), (-0.1339, 0.8456, 0.5622), (-0.4077, 0.8001, 0.4474), (-0.6054, 0.6054, 0.5622), (-0.8001, 0.4077, 0.4474), (-0.8456, 0.1339, 0.5622), (-0.8869, -0.1405, 0.4474), (-0.7628, -0.3887, 0.5622), (-0.6349, -0.6349, 0.4474), (-0.3887, -0.7628, 0.5622), (-0.1405, -0.8869, 0.4474), (0.1339, -0.8456, 0.5622), (0.4077, -0.8001, 0.4474), (0.6054, -0.6054, 0.5622), (0.8001, -0.4077, 0.4474), (0.8456, -0.1339, 0.5622), (0.8869, 0.1405, 0.4474), (0.7628, 0.3887, 0.5622), (0.8333, 0.132, 0.9064), (0.6882, 0.3506, 1.251), (0.5965, 0.5965, 0.9064), (0.7517, -0.383, 0.9064), (0.7629, -0.1208, 1.251), (0.383, -0.7517, 0.9064), (0.5461, -0.5461, 1.251), (-0.132, -0.8333, 0.9064), (0.1208, -0.7629, 1.251), (-0.5965, -0.5965, 0.9064), (-0.3506, -0.6882, 1.251), (-0.8333, -0.132, 0.9064), (-0.6882, -0.3506, 1.251), (-0.7517, 0.383, 0.9064), (-0.7629, 0.1208, 1.251), (-0.383, 0.7517, 0.9064), (-0.5461, 0.5461, 1.251), (0.132, 0.8333, 0.9064), (-0.1208, 0.7629, 1.251), (0.3506, 0.6882, 1.251), (0.3455, 0.3455, 1.365), (0.4826, 0.07643, 1.365), (0.4353, -0.2218, 1.365), (0.2218, -0.4353, 1.365), (-0.07643, -0.4826, 1.365), (-0.3455, -0.3455, 1.365), (-0.4826, -0.07643, 1.365), (-0.4353, 0.2218, 1.365), (-0.2218, 0.4353, 1.365), (0.07643, 0.4826, 1.365), (0.6637, 0.6637, 0.5756), (0.9271, 0.1468, 0.5756), (0.8364, -0.4262, 0.5756), (0.4262, -0.8364, 0.5756), (-0.1468, -0.9271, 0.5756), (-0.6637, -0.6637, 0.5756), (-0.9271, -0.1468, 0.5756), (-0.8364, 0.4262, 0.5756), (-0.4261, 0.8364, 0.5756), (0.1468, 0.9271, 0.5756), (0.6025, 0.6025, 1.348), (0.8416, 0.1333, 1.348), (0.7592, -0.3868, 1.348), (0.3868, -0.7592, 1.348), (-0.1333, -0.8416, 1.348), (-0.6025, -0.6025, 1.348), (-0.8416, -0.1333, 1.348), (-0.7592, 0.3868, 1.348), (-0.3868, 0.7592, 1.348), (0.1333, 0.8416, 1.348), (3.204e-08, 6.378e-08, 1.495), (0.6061, 0.6061, 0.5622), (0.1341, 0.8467, 0.5622), (-0.3892, 0.7638, 0.5622), (-0.7638, 0.3892, 0.5622), (-0.8467, -0.1341, 0.5622), (-0.6061, -0.6061, 0.5622), (-0.1341, -0.8467, 0.5622), (0.3892, -0.7638, 0.5622), (0.7638, -0.3892, 0.5622), (0.8467, 0.1341, 0.5622), (0.7456, 0.1181, 1.251), (0.5338, 0.5338, 1.251), (0.6726, -0.3427, 1.251), (0.3427, -0.6726, 1.251), (-0.1181, -0.7456, 1.251), (-0.5338, -0.5338, 1.251), (-0.7456, -0.1181, 1.251), (-0.6726, 0.3427, 1.251), (-0.3427, 0.6726, 1.251), (0.1181, 0.7456, 1.251), (2.217e-08, 2.159e-09, 1.365)], [], [(0, 51, 160, 53), (0, 53, 151, 52), (0, 52, 150, 51), (1, 53, 160, 56), (1, 56, 152, 55), (1, 55, 151, 53), (2, 56, 160, 59), (2, 59, 153, 58), (2, 58, 152, 56), (3, 59, 160, 62), (3, 62, 154, 61), (3, 61, 153, 59), (4, 62, 160, 65), (4, 65, 155, 64), (4, 64, 154, 62), (5, 65, 160, 68), (5, 68, 156, 67), (5, 67, 155, 65), (6, 68, 160, 71), (6, 71, 157, 70), (6, 70, 156, 68), (7, 71, 160, 74), (7, 74, 158, 73), (7, 73, 157, 71), (8, 74, 160, 77), (8, 77, 159, 76), (8, 76, 158, 74), (9, 77, 160, 51), (9, 51, 150, 79), (9, 79, 159, 77), (10, 50, 140, 81), (10, 81, 150, 52), (10, 52, 151, 80), (10, 80, 141, 50), (11, 54, 141, 80), (11, 80, 151, 55), (11, 55, 152, 82), (11, 82, 142, 54), (12, 57, 142, 82), (12, 82, 152, 58), (12, 58, 153, 83), (12, 83, 143, 57), (13, 60, 143, 83), (13, 83, 153, 61), (13, 61, 154, 84), (13, 84, 144, 60), (14, 63, 144, 84), (14, 84, 154, 64), (14, 64, 155, 85), (14, 85, 145, 63), (15, 66, 145, 85), (15, 85, 155, 67), (15, 67, 156, 86), (15, 86, 146, 66), (16, 69, 146, 86), (16, 86, 156, 70), (16, 70, 157, 87), (16, 87, 147, 69), (17, 72, 147, 87), (17, 87, 157, 73), (17, 73, 158, 88), (17, 88, 148, 72), (18, 75, 148, 88), (18, 88, 158, 76), (18, 76, 159, 89), (18, 89, 149, 75), (19, 79, 150, 81), (19, 81, 140, 78), (19, 78, 149, 89), (19, 89, 159, 79), (20, 92, 149, 78), (20, 78, 140, 90), (20, 90, 161, 91), (20, 91, 162, 92), (21, 94, 148, 75), (21, 75, 149, 92), (21, 92, 162, 93), (21, 93, 163, 94), (22, 96, 147, 72), (22, 72, 148, 94), (22, 94, 163, 95), (22, 95, 164, 96), (23, 98, 146, 69), (23, 69, 147, 96), (23, 96, 164, 97), (23, 97, 165, 98), (24, 100, 145, 66), (24, 66, 146, 98), (24, 98, 165, 99), (24, 99, 166, 100), (25, 102, 144, 63), (25, 63, 145, 100), (25, 100, 166, 101), (25, 101, 167, 102), (26, 104, 143, 60), (26, 60, 144, 102), (26, 102, 167, 103), (26, 103, 168, 104), (27, 106, 142, 57), (27, 57, 143, 104), (27, 104, 168, 105), (27, 105, 169, 106), (28, 108, 141, 54), (28, 54, 142, 106), (28, 106, 169, 107), (28, 107, 170, 108), (29, 90, 140, 50), (29, 50, 141, 108), (29, 108, 170, 109), (29, 109, 161, 90), (30, 112, 161, 109), (30, 109, 170, 110), (30, 110, 171, 111), (30, 111, 172, 112), (31, 110, 170, 107), (31, 107, 169, 113), (31, 113, 173, 114), (31, 114, 171, 110), (32, 113, 169, 105), (32, 105, 168, 115), (32, 115, 174, 116), (32, 116, 173, 113), (33, 115, 168, 103), (33, 103, 167, 117), (33, 117, 175, 118), (33, 118, 174, 115), (34, 117, 167, 101), (34, 101, 166, 119), (34, 119, 176, 120), (34, 120, 175, 117), (35, 119, 166, 99), (35, 99, 165, 121), (35, 121, 177, 122), (35, 122, 176, 119), (36, 121, 165, 97), (36, 97, 164, 123), (36, 123, 178, 124), (36, 124, 177, 121), (37, 123, 164, 95), (37, 95, 163, 125), (37, 125, 179, 126), (37, 126, 178, 123), (38, 125, 163, 93), (38, 93, 162, 127), (38, 127, 180, 128), (38, 128, 179, 125), (39, 127, 162, 91), (39, 91, 161, 112), (39, 112, 172, 129), (39, 129, 180, 127), (40, 131, 181, 130), (40, 130, 172, 111), (40, 111, 171, 131), (41, 132, 181, 131), (41, 131, 171, 114), (41, 114, 173, 132), (42, 133, 181, 132), (42, 132, 173, 116), (42, 116, 174, 133), (43, 134, 181, 133), (43, 133, 174, 118), (43, 118, 175, 134), (44, 135, 181, 134), (44, 134, 175, 120), (44, 120, 176, 135), (45, 136, 181, 135), (45, 135, 176, 122), (45, 122, 177, 136), (46, 137, 181, 136), (46, 136, 177, 124), (46, 124, 178, 137), (47, 138, 181, 137), (47, 137, 178, 126), (47, 126, 179, 138), (48, 139, 181, 138), (48, 138, 179, 128), (48, 128, 180, 139), (49, 139, 180, 129), (49, 129, 172, 130), (49, 130, 181, 139)])
me_cylinder.polygons.foreach_set('use_smooth', [True] * 180)
me_cylinder.materials.append(mat_alloy)
me_cylinder.materials.append(mat_alloy_002)
me_cylinder.use_remesh_preserve_volume = False
me_cylinder.use_remesh_preserve_attributes = False
me_cylinder.use_mirror_vertex_groups = False
me_cylinder.update()

# ---- objects
ob_lamp_002 = bpy.data.objects.new('Lamp.002', light_spot_002)
ob_cylinder_005 = bpy.data.objects.new('Cylinder.005', me_cylinder_006)
ob_cone_003 = bpy.data.objects.new('Cone.003', me_cone)
ob_cone_002 = bpy.data.objects.new('Cone.002', me_cone)
ob_cone_001 = bpy.data.objects.new('Cone.001', me_cone)
ob_cone = bpy.data.objects.new('Cone', me_cone)
ob_cylinder_008 = bpy.data.objects.new('Cylinder.008', me_cylinder_004)
ob_cylinder_007 = bpy.data.objects.new('Cylinder.007', me_cylinder_004)
ob_cylinder_006 = bpy.data.objects.new('Cylinder.006', me_cylinder_004)
ob_cylinder_003 = bpy.data.objects.new('Cylinder.003', me_cylinder_003)
ob_cube = bpy.data.objects.new('Cube', me_cube)
ob_cylinder_002 = bpy.data.objects.new('Cylinder.002', me_cylinder_002)
ob_cylinder_001 = bpy.data.objects.new('Cylinder.001', me_cylinder_001)
ob_lamp_001 = bpy.data.objects.new('Lamp.001', light_spot_001)
ob_cylinder = bpy.data.objects.new('Cylinder', me_cylinder)
ob_lamp = bpy.data.objects.new('Lamp', light_spot)
ob_camera = bpy.data.objects.new('Camera', cam_camera)

# ---- transforms, parenting, visibility, modifiers, constraints
ob_lamp_002.location = (-8.807, 10.72, 1.472)
ob_lamp_002.rotation_euler = (3.652, 1.541, 5.196)
ob_lamp_002.scale = (0.3775, 0.3775, 0.3775)
ob_lamp_002.lock_rotations_4d = False
ob_lamp_002.empty_display_type = 'ARROWS'
ob_lamp_002.color = (0.0, 0.0, 0.0, 0.0)
ob_lamp_002.lineart.crease_threshold = 0.0
ob_cylinder_005.location = (3.027, -0.1857, 9.658)
ob_cylinder_005.scale = (-5.841, -5.841, -5.841)
ob_cylinder_005.lock_rotations_4d = False
ob_cylinder_005.empty_display_type = 'ARROWS'
ob_cylinder_005.lineart.crease_threshold = 0.0
ob_cone_003.location = (0.3618, 3.019, 1.084)
ob_cone_003.lock_rotations_4d = False
ob_cone_003.empty_display_type = 'ARROWS'
ob_cone_003.lineart.crease_threshold = 0.0
ob_cone_002.location = (5.241, 2.874, 1.058)
ob_cone_002.lock_rotations_4d = False
ob_cone_002.empty_display_type = 'ARROWS'
ob_cone_002.lineart.crease_threshold = 0.0
ob_cone_001.location = (5.307, -3.287, 1.004)
ob_cone_001.lock_rotations_4d = False
ob_cone_001.empty_display_type = 'ARROWS'
ob_cone_001.lineart.crease_threshold = 0.0
ob_cone.location = (0.2601, -3.29, 1.004)
ob_cone.lock_rotations_4d = False
ob_cone.empty_display_type = 'ARROWS'
ob_cone.lineart.crease_threshold = 0.0
ob_cylinder_008.location = (-5.446, 0.4713, 5.843)
ob_cylinder_008.rotation_euler = (0.9486, 0.05983, 0.05323)
ob_cylinder_008.lock_rotations_4d = False
ob_cylinder_008.empty_display_type = 'ARROWS'
ob_cylinder_008.lineart.crease_threshold = 0.0
ob_cylinder_007.location = (-4.418, 0.5084, 5.843)
ob_cylinder_007.rotation_euler = (0.9486, 0.05983, -0.01159)
ob_cylinder_007.lock_rotations_4d = False
ob_cylinder_007.empty_display_type = 'ARROWS'
ob_cylinder_007.lineart.crease_threshold = 0.0
ob_cylinder_006.location = (-3.368, 0.8054, 5.618)
ob_cylinder_006.rotation_euler = (0.9486, 0.05983, -0.07805)
ob_cylinder_006.lock_rotations_4d = False
ob_cylinder_006.empty_display_type = 'ARROWS'
ob_cylinder_006.lineart.crease_threshold = 0.0
ob_cylinder_003.location = (-2.231, -2.213, 7.154)
ob_cylinder_003.rotation_euler = (0.0001054, 2.536, 0.003694)
ob_cylinder_003.lock_rotations_4d = False
ob_cylinder_003.empty_display_type = 'ARROWS'
ob_cylinder_003.lineart.crease_threshold = 0.0
ob_cube.location = (-4.33, 1.428, 1.869)
ob_cube.scale = (1.755, 1.755, 1.755)
ob_cube.lock_rotations_4d = False
ob_cube.empty_display_type = 'ARROWS'
ob_cube.lineart.crease_threshold = 0.0
ob_cylinder_002.location = (-4.563, -2.322, 2.149)
ob_cylinder_002.scale = (2.013, 2.013, 2.013)
ob_cylinder_002.lock_rotations_4d = False
ob_cylinder_002.empty_display_type = 'ARROWS'
ob_cylinder_002.lineart.crease_threshold = 0.0
ob_cylinder_001.location = (-4.563, -2.322, 2.149)
ob_cylinder_001.scale = (2.013, 2.013, 2.013)
ob_cylinder_001.lock_rotations_4d = False
ob_cylinder_001.empty_display_type = 'ARROWS'
ob_cylinder_001.lineart.crease_threshold = 0.0
ob_lamp_001.location = (-7.734, 14.74, 13.13)
ob_lamp_001.rotation_euler = (0.6503, 0.05522, 1.866)
ob_lamp_001.lock_rotations_4d = False
ob_lamp_001.empty_display_type = 'ARROWS'
ob_lamp_001.color = (0.0, 0.0, 0.0, 0.0)
ob_lamp_001.lineart.crease_threshold = 0.0
ob_cylinder.location = (2.99, -0.1857, 8.845)
ob_cylinder.scale = (-5.841, -5.841, -5.841)
ob_cylinder.lock_rotations_4d = False
ob_cylinder.empty_display_type = 'ARROWS'
ob_cylinder.lineart.crease_threshold = 0.0
ob_lamp.location = (1.927, 1.005, 12.68)
ob_lamp.rotation_euler = (0.6503, 0.05522, 1.866)
ob_lamp.lock_rotations_4d = False
ob_lamp.empty_display_type = 'ARROWS'
ob_lamp.color = (0.0, 0.0, 0.0, 0.0)
ob_lamp.lineart.crease_threshold = 0.0
ob_camera.location = (11.1, 19.91, 14.51)
ob_camera.rotation_euler = (1.109, 0.01082, 2.479)
ob_camera.lock_rotations_4d = False
ob_camera.empty_display_type = 'ARROWS'
ob_camera.color = (0.0, 0.0, 0.0, 0.0)
ob_camera.display_type = 'WIRE'
ob_camera.lineart.crease_threshold = 0.0

# ---- collection membership
col_collection_1.objects.link(ob_lamp_002)
col_collection_1.objects.link(ob_cylinder_005)
col_collection_1.objects.link(ob_cone_003)
col_collection_1.objects.link(ob_cone_002)
col_collection_1.objects.link(ob_cone_001)
col_collection_1.objects.link(ob_cone)
col_collection_1.objects.link(ob_cylinder_008)
col_collection_1.objects.link(ob_cylinder_007)
col_collection_1.objects.link(ob_cylinder_006)
col_collection_1.objects.link(ob_cylinder_003)
col_collection_1.objects.link(ob_cube)
col_collection_1.objects.link(ob_cylinder_002)
col_collection_1.objects.link(ob_cylinder_001)
col_collection_1.objects.link(ob_lamp_001)
col_collection_1.objects.link(ob_cylinder)
col_collection_1.objects.link(ob_lamp)
col_collection_1.objects.link(ob_camera)

# ---- scene / render settings (as saved in the file)
scene.camera = ob_camera
scene.frame_start = 1; scene.frame_end = 250; scene.frame_set(44)
scene.render.engine = 'BLENDER_EEVEE_NEXT'
scene.render.image_settings.file_format = 'JPEG'
scene.render.image_settings.color_mode = 'RGB'
scene.render.image_settings.compression = 90
scene.render.resolution_x = 800
scene.render.resolution_y = 600
scene.render.pixel_aspect_x = 100.0
scene.render.pixel_aspect_y = 100.0
scene.render.fps = 25
scene.render.dither_intensity = 0.0
scene.render.use_compositing = False
scene.render.use_sequencer = False
scene.render.bake_margin = 2
scene.render.bake_bias = 0.0
scene.render.use_stamp_time = False
scene.render.use_stamp_date = False
scene.render.use_stamp_frame = False
scene.render.use_stamp_camera = False
scene.render.use_stamp_scene = False
scene.render.use_stamp_filename = False
scene.render.use_stamp_render_time = False
scene.render.stamp_font_size = 0
scene.cycles.use_denoising = False
scene.cycles.samples = 10
scene.cycles.sampling_pattern = 'TABULATED_SOBOL'
scene.cycles.light_sampling_threshold = 0.0
scene.cycles.use_adaptive_sampling = False
scene.cycles.use_light_tree = False
scene.cycles.blur_glossy = 0.0
scene.cycles.volume_bounces = 1
scene.cycles.pixel_filter_type = 'GAUSSIAN'
scene.cycles.sample_clamp_indirect = 0.0
scene.view_settings.view_transform = 'Raw'
bpy.context.view_layer.update()
